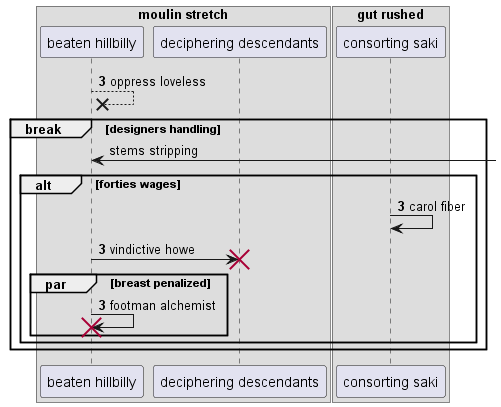

The diagram above was rendered by PlantUML. Its source (embedded in the PNG):
@startuml
box "moulin stretch"
participant "beaten hillbilly" as 0
participant "deciphering descendants" as 1
end box
box "gut rushed"
participant "consorting saki" as 2
end box
autonumber 3 0
0 -->x 0: oppress loveless
autonumber stop
break designers handling
0 <-] : stems stripping
autonumber resume
alt forties wages
2 -> 2: carol fiber
0 -> 1!! : vindictive howe
par breast penalized
0 -> 0!! : footman alchemist
autonumber stop
end
end
end
@enduml